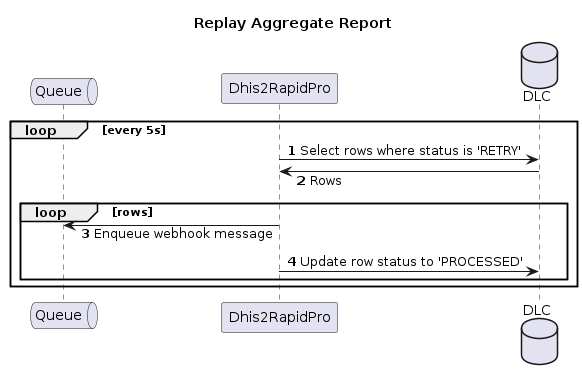

The diagram above was rendered by PlantUML. Its source (embedded in the PNG):
@startuml
title Replay Aggregate Report
queue Queue as Queue
participant Dhis2RapidPro as Dhis2RapidPro
database DLC as DLC
autonumber
skinparam responseMessageBelowArrow true
loop every 5s
    Dhis2RapidPro -> DLC: Select rows where status is 'RETRY'
    DLC -> Dhis2RapidPro: Rows
    loop rows
        Dhis2RapidPro -> Queue: Enqueue webhook message
        Dhis2RapidPro -> DLC: Update row status to 'PROCESSED'
    end
end
@enduml